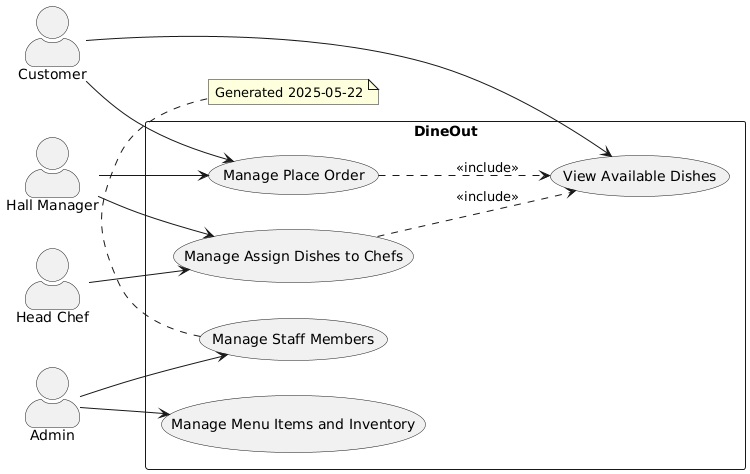

The diagram above was rendered by PlantUML. Its source (embedded in the PNG):
@startuml
left to right direction
skinparam actorStyle awesome
skinparam usecaseStyle oval
skinparam packageStyle rectangle

actor "Customer"
actor "Hall Manager"
actor "Head Chef"
actor "Admin"

rectangle "DineOut" {
  usecase "View Available Dishes"
  usecase "Manage Place Order"
  usecase "Manage Assign Dishes to Chefs"
  usecase "Manage Menu Items and Inventory"
  usecase "Manage Staff Members"
  
  "Customer" --> "View Available Dishes"
  "Customer" --> "Manage Place Order"
  "Hall Manager" --> "Manage Place Order"
  "Hall Manager" --> "Manage Assign Dishes to Chefs"
  "Head Chef" --> "Manage Assign Dishes to Chefs"
  "Admin" --> "Manage Menu Items and Inventory"
  "Admin" --> "Manage Staff Members"
  "Manage Place Order" ..> "View Available Dishes" : <<include>>
  "Manage Assign Dishes to Chefs" ..> "View Available Dishes" : <<include>>
}

note bottom: Generated 2025-05-22
@enduml